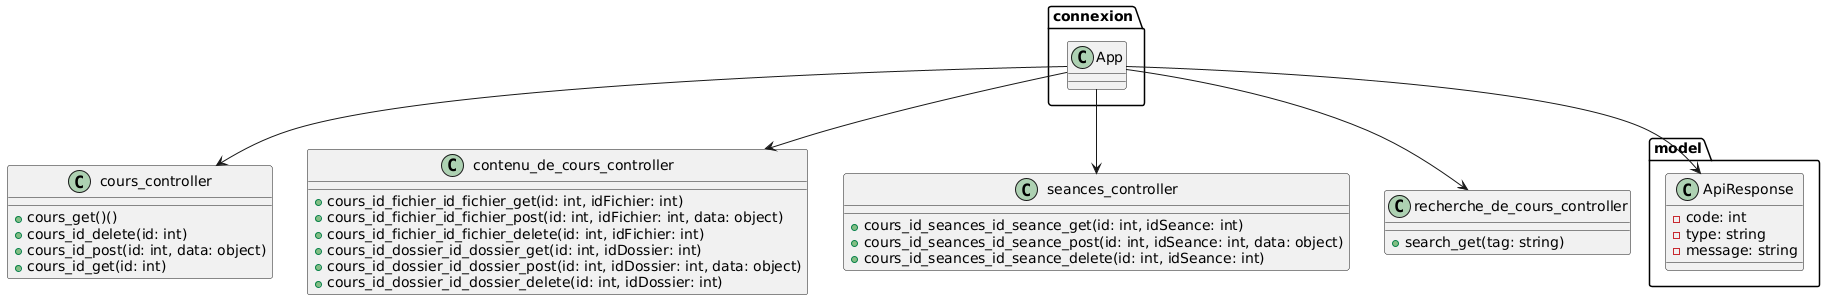

The diagram above was rendered by PlantUML. Its source (embedded in the PNG):
@startuml
class cours_controller {
    +cours_get()()
    +cours_id_delete(id: int)
    +cours_id_post(id: int, data: object)
    +cours_id_get(id: int)
}

class contenu_de_cours_controller {
    +cours_id_fichier_id_fichier_get(id: int, idFichier: int)
    +cours_id_fichier_id_fichier_post(id: int, idFichier: int, data: object)
    +cours_id_fichier_id_fichier_delete(id: int, idFichier: int)
    +cours_id_dossier_id_dossier_get(id: int, idDossier: int)
    +cours_id_dossier_id_dossier_post(id: int, idDossier: int, data: object)
    +cours_id_dossier_id_dossier_delete(id: int, idDossier: int)
}

class seances_controller {
    +cours_id_seances_id_seance_get(id: int, idSeance: int)
    +cours_id_seances_id_seance_post(id: int, idSeance: int, data: object)
    +cours_id_seances_id_seance_delete(id: int, idSeance: int)
}

class recherche_de_cours_controller {
    +search_get(tag: string)
}

class model.ApiResponse {
    -code: int
    -type: string
    -message: string
}

class connexion.App {
    
}


connexion.App --> ApiResponse

connexion.App --> cours_controller
connexion.App --> contenu_de_cours_controller
connexion.App --> seances_controller
connexion.App --> recherche_de_cours_controller
@enduml